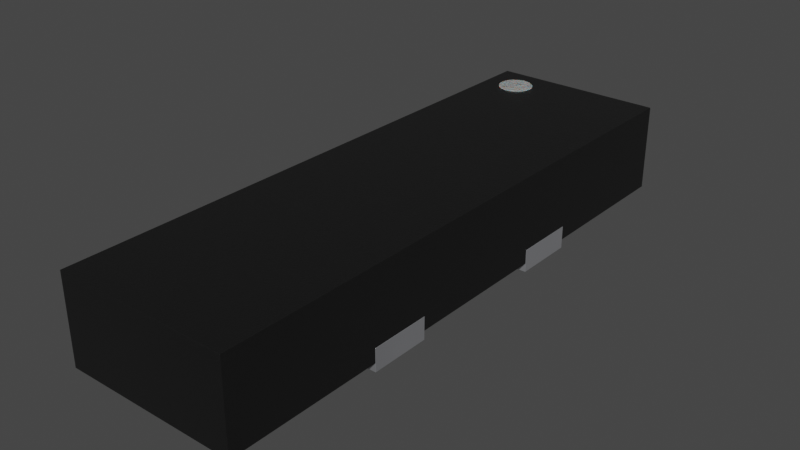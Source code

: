 # Source: UDFN-8-3.3x1.0mm-P0.4.blend  (saved by Blender 3.2.14; exported with 4.5.12 LTS)
import bpy
from mathutils import Matrix  # noqa: F401  (used for matrix-valued properties, if any)

bpy.ops.wm.read_factory_settings(use_empty=True)
scene = bpy.context.scene
scene.name = 'Scene'

# ---- collections
col_collection = bpy.data.collections.new('Collection'); scene.collection.children.link(col_collection)

# ---- materials (node trees are filled in below, after node groups)
mat_metal_pins = bpy.data.materials.new('metal_pins')
mat_metal_pins.use_transparent_shadow = False
mat_metal_pins.preview_render_type = 'CUBE'
mat_plastic_chip = bpy.data.materials.new('plastic_chip')
mat_plastic_chip.use_transparent_shadow = False
mat_plastic_chip.preview_render_type = 'CUBE'
mat_white_markings = bpy.data.materials.new('white_markings')
mat_white_markings.use_transparent_shadow = False
mat_white_markings.preview_render_type = 'FLAT'

# ---- material node trees
mat_metal_pins.use_nodes = True; mat_metal_pins.node_tree.nodes.clear()
_N = mat_metal_pins.node_tree.nodes; _L = mat_metal_pins.node_tree.links
n0 = _N.new('ShaderNodeMapping'); n0.name = 'Mapping'; n0.location = (-1447, -91)
n0.inputs[3].default_value = (4.8, 1.2, 1.1)
n1 = _N.new('ShaderNodeBsdfPrincipled'); n1.name = 'Principled BSDF'; n1.location = (-560, 254)
n1.distribution = 'GGX'
n1.subsurface_method = 'BURLEY'
n1.inputs[1].default_value = 0.7818
n1.inputs[2].default_value = 0.2886
n1.inputs[3].default_value = 1.45
n1.inputs[13].default_value = 0.0
n1.inputs[27].default_value = (0.0, 0.0, 0.0, 1.0)
n1.inputs[28].default_value = 1.0
n2 = _N.new('ShaderNodeOutputMaterial'); n2.name = 'Material Output.002'; n2.location = (-205, 253)
n2.width = 213
n3 = _N.new('ShaderNodeTexNoise'); n3.name = 'Noise Texture.002'; n3.location = (-1228, -73)
n3.inputs[2].default_value = 0.1
n3.inputs[3].default_value = 7.0
n3.inputs[4].default_value = 0.6
n3.inputs[8].default_value = 0.4
n4 = _N.new('ShaderNodeTexCoord'); n4.name = 'Texture Coordinate'; n4.location = (-1636, -116)
n5 = _N.new('ShaderNodeMix'); n5.name = 'Mix.001'; n5.location = (-921, 45)
n5.data_type = 'RGBA'
n5.inputs[6].default_value = (0.9398, 0.9547, 1.0, 1.0)
n5.inputs[7].default_value = (0.13, 0.1259, 0.1359, 1.0)
n6 = _N.new('ShaderNodeBump'); n6.name = 'Bump.001'; n6.location = (-1001, -227)
n6.inputs[0].default_value = 0.05
n6.inputs[1].default_value = 0.01
n6.inputs[2].default_value = 1.0
_L.new(n1.outputs[0], n2.inputs[0])
_L.new(n3.outputs[0], n6.inputs[3])
_L.new(n0.outputs[0], n3.inputs[0])
_L.new(n3.outputs[0], n5.inputs[0])
_L.new(n4.outputs[3], n0.inputs[0])
_L.new(n5.outputs[2], n1.inputs[0])
_L.new(n6.outputs[0], n1.inputs[5])
n2.is_active_output = True
mat_plastic_chip.use_nodes = True; mat_plastic_chip.node_tree.nodes.clear()
_N = mat_plastic_chip.node_tree.nodes; _L = mat_plastic_chip.node_tree.links
n0 = _N.new('ShaderNodeBsdfPrincipled'); n0.name = 'Principled BSDF'; n0.location = (10, 300)
n0.distribution = 'GGX'
n0.subsurface_method = 'BURLEY'
n0.inputs[0].default_value = (0.009312, 0.009312, 0.009312, 1.0)
n0.inputs[1].default_value = 0.1372
n0.inputs[2].default_value = 0.3706
n0.inputs[3].default_value = 1.45
n0.inputs[27].default_value = (0.0, 0.0, 0.0, 1.0)
n0.inputs[28].default_value = 1.0
n1 = _N.new('ShaderNodeOutputMaterial'); n1.name = 'Material Output'; n1.location = (300, 300)
n2 = _N.new('ShaderNodeTexNoise'); n2.name = 'Noise Texture'; n2.location = (-893, 54)
n2.inputs[2].default_value = 200.0
n2.inputs[3].default_value = 3.6
n2.inputs[4].default_value = 0.8375
n3 = _N.new('ShaderNodeBump'); n3.name = 'Bump'; n3.location = (-604, -53)
n3.inputs[0].default_value = 0.08
n3.inputs[1].default_value = 1.0
n3.inputs[2].default_value = 1.0
_L.new(n0.outputs[0], n1.inputs[0])
_L.new(n2.outputs[0], n3.inputs[3])
_L.new(n3.outputs[0], n0.inputs[5])
n1.is_active_output = True
mat_white_markings.use_nodes = True; mat_white_markings.node_tree.nodes.clear()
_N = mat_white_markings.node_tree.nodes; _L = mat_white_markings.node_tree.links
n0 = _N.new('ShaderNodeOutputMaterial'); n0.name = 'Material Output'; n0.location = (300, 300)
n1 = _N.new('ShaderNodeBsdfPrincipled'); n1.name = 'Principled BSDF'; n1.location = (-34, 272)
n1.distribution = 'GGX'
n1.subsurface_method = 'BURLEY'
n1.inputs[1].default_value = 0.02
n1.inputs[2].default_value = 0.4636
n1.inputs[3].default_value = 1.4
n1.inputs[8].default_value = 1.0
n1.inputs[10].default_value = 0.3682
n1.inputs[13].default_value = 0.6591
n1.inputs[18].default_value = 0.2318
n1.inputs[20].default_value = 0.6709
n1.inputs[24].default_value = 0.1191
n1.inputs[27].default_value = (0.0, 0.0, 0.0, 1.0)
n1.inputs[28].default_value = 1.0
n2 = _N.new('ShaderNodeMapping'); n2.name = 'Mapping'; n2.location = (-1010, 265)
n2.inputs[3].default_value = (3.0, 1.0, 1.0)
n3 = _N.new('ShaderNodeTexCoord'); n3.name = 'Texture Coordinate'; n3.location = (-1250, 180)
n4 = _N.new('ShaderNodeBump'); n4.name = 'Bump'; n4.location = (-376, -99)
n4.inputs[0].default_value = 0.05
n4.inputs[1].default_value = 1.0
n4.inputs[2].default_value = 1.0
n5 = _N.new('ShaderNodeTexNoise'); n5.name = 'Noise Texture'; n5.location = (-662, 176)
n5.inputs[2].default_value = 88.0
n5.inputs[3].default_value = 10.8
n5.inputs[4].default_value = 0.9167
n5.inputs[8].default_value = 1.6
n6 = _N.new('ShaderNodeValToRGB'); n6.name = 'ColorRamp'; n6.location = (-354, 186)
while len(n6.color_ramp.elements) > 1: n6.color_ramp.elements.remove(n6.color_ramp.elements[-1])
n6.color_ramp.elements[0].position = 0.0; n6.color_ramp.elements[0].color = (0.2596, 0.2596, 0.2596, 1.0)
_e = n6.color_ramp.elements.new(1.0); _e.color = (0.6303, 0.6303, 0.6303, 1.0)
n7 = _N.new('ShaderNodeMix'); n7.name = 'Mix'; n7.location = (-204, 152)
n7.data_type = 'RGBA'
n7.inputs[0].default_value = 0.3682
n7.inputs[7].default_value = (0.2525, 0.2525, 0.2525, 1.0)
_L.new(n5.outputs[0], n6.inputs[0])
_L.new(n1.outputs[0], n0.inputs[0])
_L.new(n3.outputs[2], n2.inputs[0])
_L.new(n2.outputs[0], n5.inputs[0])
_L.new(n5.outputs[0], n4.inputs[3])
_L.new(n4.outputs[0], n1.inputs[5])
_L.new(n6.outputs[0], n7.inputs[6])
_L.new(n7.outputs[2], n1.inputs[0])
n0.is_active_output = True

# ---- world
world_world = bpy.data.worlds.new('World'); scene.world = world_world
world_world.use_nodes = True; world_world.node_tree.nodes.clear()
_N = world_world.node_tree.nodes; _L = world_world.node_tree.links
n0 = _N.new('ShaderNodeOutputWorld'); n0.name = 'World Output'; n0.location = (300, 300)
n1 = _N.new('ShaderNodeBackground'); n1.name = 'Background'; n1.location = (10, 300)
n1.inputs[0].default_value = (0.05088, 0.05088, 0.05088, 1.0)
_L.new(n1.outputs[0], n0.inputs[0])
n0.is_active_output = True
world_world.color = (0.05088, 0.05088, 0.05088)
world_world.use_sun_shadow = False
world_world.sun_shadow_jitter_overblur = 0.0

# ---- meshes
me_shape_9_indexedfaceset_001 = bpy.data.meshes.new('SHAPE_9_IndexedFaceSet.001')
me_shape_9_indexedfaceset_001.from_pydata([(0.503, 1.646, 0.55), (-0.497, 1.646, 0.05), (0.503, 1.646, 0.05), (0.503, -1.654, 0.05), (-0.497, 1.496, 0.13), (-0.497, 1.646, 0.55), (-0.497, -1.654, 0.05), (-0.497, -1.654, 0.55), (-0.247, 1.496, 0.13), (0.503, -1.654, 0.55), (-0.147, 1.296, 0.13), (-0.247, 1.095, 0.13), (-0.497, 0.4955, 0.13), (-0.497, 0.2955, 0.13), (-0.497, 0.0955, 0.13), (-0.497, -0.3045, 0.13), (-0.497, -0.1045, 0.13), (-0.247, -0.1045, 0.13), (-0.247, -0.5045, 0.13), (-0.247, -0.7045, 0.13), (-0.247, -1.105, 0.13), (-0.247, -1.304, 0.13), (-0.247, -1.504, 0.13), (0.003, 0.7655, 0.13), (0.003, 0.4155, 0.13), (0.503, -0.7745, 0.13), (0.003, -0.4245, 0.13), (0.003, -0.7745, 0.13), (0.503, -0.4245, 0.13), (0.503, 0.7655, 0.13), (-0.497, -1.304, 0.13), (-0.497, -0.7045, 0.13), (-0.497, -0.5045, 0.13), (-0.497, 0.6955, 0.13), (-0.497, 0.8955, 0.13), (-0.497, 1.095, 0.13), (-0.247, -0.9045, 0.13), (-0.497, -0.9045, 0.13), (-0.497, -1.105, 0.13), (-0.497, -1.504, 0.13), (0.503, 0.4155, 0.13), (-0.247, -0.3045, 0.13), (-0.247, 0.0955, 0.13), (-0.247, 0.2955, 0.13), (-0.247, 0.4955, 0.13), (-0.247, 0.6955, 0.13), (-0.247, 0.8955, 0.13), (-0.497, 1.296, 0.13), (-0.147, 1.395, 0.13), (-0.247, 1.496, 0.05), (-0.147, 1.395, 0.05), (-0.147, 1.296, 0.05), (0.003, 0.7655, 0.05), (-0.247, 1.095, 0.05), (-0.247, 0.8955, 0.05), (0.003, 0.4155, 0.05), (0.503, 0.7655, 0.05), (0.503, 0.4155, 0.05), (0.503, -0.4245, 0.05), (0.503, -0.7745, 0.05), (-0.497, -0.9045, 0.05), (-0.497, -0.7045, 0.05), (-0.497, -1.304, 0.05), (-0.497, -1.105, 0.05), (-0.497, 1.496, 0.05), (-0.497, 1.095, 0.05), (-0.497, 1.296, 0.05), (-0.497, 0.6955, 0.05), (-0.497, 0.8955, 0.05), (-0.497, 0.2955, 0.05), (-0.497, 0.4955, 0.05), (-0.497, -0.1045, 0.05), (-0.497, 0.0955, 0.05), (-0.497, -0.5045, 0.05), (-0.497, -0.3045, 0.05), (-0.247, 0.6955, 0.05), (-0.247, 0.4955, 0.05), (-0.247, 0.2955, 0.05), (-0.247, 0.0955, 0.05), (-0.247, -0.1045, 0.05), (0.003, -0.7745, 0.05), (0.003, -0.4245, 0.05), (-0.247, -1.304, 0.05), (-0.247, -1.504, 0.05), (-0.247, -0.3045, 0.05), (-0.247, -0.5045, 0.05), (-0.247, -0.7045, 0.05), (-0.247, -0.9045, 0.05), (-0.247, -1.105, 0.05), (-0.497, -1.504, 0.05), (-0.3195, 1.548, 0.555), (-0.3195, 1.548, 0.355), (-0.3383, 1.542, 0.555), (-0.3383, 1.542, 0.355), (-0.3556, 1.533, 0.555), (-0.3556, 1.533, 0.355), (-0.3707, 1.521, 0.555), (-0.3707, 1.521, 0.355), (-0.3831, 1.506, 0.555), (-0.3831, 1.506, 0.355), (-0.3924, 1.488, 0.555), (-0.3924, 1.488, 0.355), (-0.3981, 1.47, 0.555), (-0.3981, 1.47, 0.355), (-0.4, 1.45, 0.555), (-0.4, 1.45, 0.355), (-0.3981, 1.43, 0.555), (-0.3981, 1.43, 0.355), (-0.3924, 1.412, 0.555), (-0.3924, 1.412, 0.355), (-0.3831, 1.394, 0.555), (-0.3831, 1.394, 0.355), (-0.3707, 1.379, 0.555), (-0.3707, 1.379, 0.355), (-0.3556, 1.367, 0.555), (-0.3556, 1.367, 0.355), (-0.3383, 1.358, 0.555), (-0.3383, 1.358, 0.355), (-0.3195, 1.352, 0.555), (-0.3195, 1.352, 0.355), (-0.3, 1.35, 0.555), (-0.3, 1.35, 0.355), (-0.2805, 1.352, 0.555), (-0.2805, 1.352, 0.355), (-0.2617, 1.358, 0.555), (-0.2617, 1.358, 0.355), (-0.2444, 1.367, 0.555), (-0.2444, 1.367, 0.355), (-0.2293, 1.379, 0.555), (-0.2293, 1.379, 0.355), (-0.2169, 1.394, 0.555), (-0.2169, 1.394, 0.355), (-0.2076, 1.412, 0.555), (-0.2076, 1.412, 0.355), (-0.2019, 1.43, 0.555), (-0.2019, 1.43, 0.355), (-0.2, 1.45, 0.555), (-0.2, 1.45, 0.355), (-0.2019, 1.47, 0.555), (-0.2019, 1.47, 0.355), (-0.2076, 1.488, 0.555), (-0.2076, 1.488, 0.355), (-0.2169, 1.506, 0.555), (-0.2169, 1.506, 0.355), (-0.2293, 1.521, 0.555), (-0.2293, 1.521, 0.355), (-0.2444, 1.533, 0.555), (-0.2444, 1.533, 0.355), (-0.2617, 1.542, 0.555), (-0.2617, 1.542, 0.355), (-0.2805, 1.548, 0.555), (-0.2805, 1.548, 0.355), (-0.3, 1.55, 0.555), (-0.3, 1.55, 0.355), (-0.497, 1.296, 5.663e-08), (-0.147, 1.296, 5.663e-08), (-0.247, 1.496, 6.537e-08), (-0.497, 1.496, 0.13), (-0.497, 1.496, 6.537e-08), (-0.147, 1.395, 6.1e-08), (-0.247, 1.496, 0.13), (-0.147, 1.296, 0.13), (-0.247, 0.8955, 3.914e-08), (-0.497, 1.095, 4.789e-08), (-0.247, 1.095, 4.789e-08), (-0.247, 1.095, 0.13), (-0.497, 0.8955, 3.914e-08), (-0.247, 0.4955, 2.166e-08), (-0.497, 0.4955, 2.166e-08), (-0.247, 0.6955, 3.04e-08), (-0.497, 0.6955, 3.04e-08), (-0.497, 0.4955, 0.13), (-0.497, 0.0955, 4.174e-09), (-0.247, 0.0955, 4.174e-09), (-0.497, 0.2955, 1.292e-08), (-0.247, 0.2955, 1.292e-08), (-0.497, 0.2955, 0.13), (-0.497, 0.0955, 0.13), (-0.247, -0.3045, -1.331e-08), (-0.497, -0.3045, 0.13), (-0.497, -0.1045, 0.13), (-0.247, -0.1045, -4.568e-09), (-0.497, -0.3045, -1.331e-08), (-0.497, -0.1045, -4.568e-09), (-0.247, -0.1045, 0.13), (-0.247, -0.7045, -3.079e-08), (-0.247, -0.5045, 0.13), (-0.247, -0.5045, -2.205e-08), (-0.247, -0.7045, 0.13), (-0.497, -0.5045, -2.205e-08), (-0.497, -0.7045, -3.079e-08), (-0.247, -1.105, -4.828e-08), (-0.247, -1.105, 0.13), (-0.497, -1.105, -4.828e-08), (-0.247, -0.9045, -3.954e-08), (-0.497, -0.9045, -3.954e-08), (-0.247, -1.504, -6.576e-08), (-0.497, -1.504, -6.576e-08), (-0.247, -1.304, 0.13), (-0.247, -1.304, -5.702e-08), (-0.497, -1.304, -5.702e-08), (-0.247, -1.504, 0.13), (0.503, 0.7655, 3.346e-08), (0.003, 0.7655, 0.13), (0.503, 0.4155, 1.816e-08), (0.003, 0.4155, 1.816e-08), (0.003, 0.7655, 3.346e-08), (0.003, 0.4155, 0.13), (0.503, -0.7745, -3.385e-08), (0.503, -0.7745, 0.13), (0.003, -0.4245, -1.856e-08), (0.003, -0.7745, -3.385e-08), (0.003, -0.4245, 0.13), (0.503, -0.4245, -1.856e-08), (0.003, -0.7745, 0.13), (0.503, -0.4245, 0.13), (0.503, 0.7655, 0.13), (-0.497, -1.304, 0.13), (-0.497, -0.7045, 0.13), (-0.497, -0.5045, 0.13), (-0.497, 0.6955, 0.13), (-0.497, 0.8955, 0.13), (-0.497, 1.095, 0.13), (-0.247, -0.9045, 0.13), (-0.497, -0.9045, 0.13), (-0.497, -1.105, 0.13), (-0.497, -1.504, 0.13), (0.503, 0.4155, 0.13), (-0.247, -0.3045, 0.13), (-0.247, 0.0955, 0.13), (-0.247, 0.2955, 0.13), (-0.247, 0.4955, 0.13), (-0.247, 0.6955, 0.13), (-0.247, 0.8955, 0.13), (-0.497, 1.296, 0.13), (-0.147, 1.395, 0.13)], [], [(1, 5, 0, 2), (3, 9, 7, 6), (7, 9, 0, 5), (56, 2, 0, 9, 3, 59, 25, 28, 58, 57, 40, 29), (6, 7, 5, 1, 64, 4, 47, 66, 65, 35, 34, 68, 67, 33, 12, 70, 69, 13, 14, 72, 71, 16, 15, 74, 73, 32, 31, 61, 60, 37, 38, 63, 62, 30, 39, 89), (64, 1, 2, 56, 52, 55, 57, 58, 81, 80, 59, 3, 6, 89, 83, 82, 62, 63, 88, 87, 60, 61, 86, 85, 73, 74, 84, 79, 71, 72, 78, 77, 69, 70, 76, 75, 67, 68, 54, 53, 65, 66, 51, 50, 49), (66, 47, 10, 51), (50, 48, 8, 49), (51, 10, 48, 50), (64, 49, 8, 4), (83, 22, 21, 82), (47, 4, 8, 10), (10, 8, 48), (54, 46, 11, 53), (74, 15, 41, 84), (34, 35, 11, 46), (70, 12, 44, 76), (76, 44, 45, 75), (75, 45, 33, 67), (12, 33, 45, 44), (72, 14, 42, 78), (78, 42, 43, 77), (77, 43, 13, 69), (14, 13, 43, 42), (84, 41, 17, 79), (86, 19, 18, 85), (79, 17, 16, 71), (15, 16, 17, 41), (61, 31, 19, 86), (85, 18, 32, 73), (81, 26, 27, 80), (32, 18, 19, 31), (63, 38, 20, 88), (88, 20, 36, 87), (87, 36, 37, 60), (37, 36, 20, 38), (89, 39, 22, 83), (82, 21, 30, 62), (56, 29, 23, 52), (30, 21, 22, 39), (52, 23, 24, 55), (55, 24, 40, 57), (58, 28, 26, 81), (24, 23, 29, 40), (27, 25, 59, 80), (68, 34, 46, 54), (26, 28, 25, 27), (53, 11, 35, 65), (152, 90, 92, 94, 96, 98, 100, 102, 104, 106, 108, 110, 112, 114, 116, 118, 120, 122, 124, 126, 128, 130, 132, 134, 136, 138, 140, 142, 144, 146, 148, 150), (91, 90, 152, 153), (93, 92, 90, 91), (91, 153, 151, 149, 147, 145, 143, 141, 139, 137, 135, 133, 131, 129, 127, 125, 123, 121, 119, 117, 115, 113, 111, 109, 107, 105, 103, 101, 99, 97, 95, 93), (95, 94, 92, 93), (97, 96, 94, 95), (99, 98, 96, 97), (101, 100, 98, 99), (103, 102, 100, 101), (105, 104, 102, 103), (107, 106, 104, 105), (109, 108, 106, 107), (111, 110, 108, 109), (113, 112, 110, 111), (115, 114, 112, 113), (117, 116, 114, 115), (119, 118, 116, 117), (121, 120, 118, 119), (123, 122, 120, 121), (125, 124, 122, 123), (127, 126, 124, 125), (129, 128, 126, 127), (131, 130, 128, 129), (133, 132, 130, 131), (135, 134, 132, 133), (137, 136, 134, 135), (139, 138, 136, 137), (141, 140, 138, 139), (143, 142, 140, 141), (145, 144, 142, 143), (147, 146, 144, 145), (149, 148, 146, 147), (151, 150, 148, 149), (153, 152, 150, 151), (155, 161, 234, 154), (156, 160, 235, 159), (159, 235, 161, 155), (158, 157, 160, 156), (199, 198, 201, 196), (166, 221, 222, 163), (161, 160, 157, 234), (156, 159, 155), (161, 235, 160), (164, 165, 233, 162), (164, 162, 166, 163), (178, 228, 179, 182), (233, 165, 222, 221), (167, 231, 171, 168), (169, 232, 231, 167), (170, 220, 232, 169), (168, 171, 220, 170), (170, 169, 167, 168), (220, 171, 231, 232), (173, 229, 177, 172), (175, 230, 229, 173), (174, 176, 230, 175), (172, 177, 176, 174), (174, 175, 173, 172), (176, 177, 229, 230), (181, 184, 228, 178), (187, 186, 188, 185), (183, 180, 184, 181), (182, 179, 180, 183), (183, 181, 178, 182), (180, 179, 228, 184), (185, 188, 218, 190), (189, 219, 186, 187), (211, 214, 212, 210), (190, 218, 219, 189), (189, 187, 185, 190), (219, 218, 188, 186), (191, 192, 225, 193), (194, 223, 192, 191), (195, 224, 223, 194), (193, 225, 224, 195), (195, 194, 191, 193), (224, 225, 192, 223), (196, 201, 226, 197), (200, 217, 198, 199), (197, 226, 217, 200), (200, 199, 196, 197), (206, 203, 216, 202), (217, 226, 201, 198), (202, 216, 227, 204), (205, 207, 203, 206), (204, 227, 207, 205), (206, 202, 204, 205), (210, 212, 215, 213), (227, 216, 203, 207), (213, 215, 209, 208), (213, 208, 211, 210), (208, 209, 214, 211), (162, 233, 221, 166), (209, 215, 212, 214), (163, 222, 165, 164), (154, 234, 157, 158), (154, 158, 156, 155)])
me_shape_9_indexedfaceset_001.polygons.foreach_set('use_smooth', [True] * 145)
me_shape_9_indexedfaceset_001.polygons.foreach_set('material_index', [1, 1, 1, 1, 1, 1, 1, 1, 1, 1, 1, 1, 1, 1, 1, 1, 1, 1, 1, 1, 1, 1, 1, 1, 1, 1, 1, 1, 1, 1, 1, 1, 1, 1, 1, 1, 1, 1, 1, 1, 1, 1, 1, 1, 1, 1, 1, 1, 2, 2, 2, 2, 2, 2, 2, 2, 2, 2, 2, 2, 2, 2, 2, 2, 2, 2, 2, 2, 2, 2, 2, 2, 2, 2, 2, 2, 2, 2, 2, 2, 2, 2, 0, 0, 0, 0, 0, 0, 0, 0, 0, 0, 0, 0, 0, 0, 0, 0, 0, 0, 0, 0, 0, 0, 0, 0, 0, 0, 0, 0, 0, 0, 0, 0, 0, 0, 0, 0, 0, 0, 0, 0, 0, 0, 0, 0, 0, 0, 0, 0, 0, 0, 0, 0, 0, 0, 0, 0, 0, 0, 0, 0, 0, 0, 0])
_k = set([(0, 2), (0, 5), (0, 9), (1, 2), (1, 5), (1, 64), (2, 56), (3, 6), (3, 9), (3, 59), (4, 8), (4, 47), (4, 64), (5, 7), (6, 7), (6, 89), (7, 9), (8, 48), (8, 49), (10, 47), (10, 48), (10, 51), (11, 35), (11, 46), (11, 53), (12, 33), (12, 44), (12, 70), (13, 14), (13, 43), (13, 69), (14, 42), (14, 72), (15, 16), (15, 41), (15, 74), (16, 17), (16, 71), (17, 41), (17, 79), (18, 19), (18, 32), (18, 85), (19, 31), (19, 86), (20, 36), (20, 38), (20, 88), (21, 22), (21, 30), (21, 82), (22, 39), (22, 83), (23, 24), (23, 29), (23, 52), (24, 40), (24, 55), (25, 27), (25, 28), (25, 59), (26, 27), (26, 28), (26, 81), (27, 80), (28, 58), (29, 40), (29, 56), (30, 39), (30, 62), (31, 32), (31, 61), (32, 73), (33, 45), (33, 67), (34, 35), (34, 46), (34, 68), (35, 65), (36, 37), (36, 87), (37, 38), (37, 60), (38, 63), (39, 89), (40, 57), (41, 84), (42, 43), (42, 78), (43, 77), (44, 45), (44, 76), (45, 75), (46, 54), (47, 66), (48, 50), (49, 50), (49, 64), (50, 51), (51, 66), (52, 55), (52, 56), (53, 54), (53, 65), (54, 68), (55, 57), (57, 58), (58, 81), (59, 80), (60, 61), (60, 87), (61, 86), (62, 63), (62, 82), (63, 88), (65, 66), (67, 68), (67, 75), (69, 70), (69, 77), (70, 76), (71, 72), (71, 79), (72, 78), (73, 74), (73, 85), (74, 84), (75, 76), (77, 78), (79, 84), (80, 81), (82, 83), (83, 89), (85, 86), (87, 88), (90, 92), (90, 152), (91, 93), (91, 153), (92, 94), (93, 95), (94, 96), (95, 97), (96, 98), (97, 99), (98, 100), (99, 101), (100, 102), (101, 103), (102, 104), (103, 105), (104, 106), (105, 107), (106, 108), (107, 109), (108, 110), (109, 111), (110, 112), (111, 113), (112, 114), (113, 115), (114, 116), (115, 117), (116, 118), (117, 119), (118, 120), (119, 121), (120, 122), (121, 123), (122, 124), (123, 125), (124, 126), (125, 127), (126, 128), (127, 129), (128, 130), (129, 131), (130, 132), (131, 133), (132, 134), (133, 135), (134, 136), (135, 137), (136, 138), (137, 139), (138, 140), (139, 141), (140, 142), (141, 143), (142, 144), (143, 145), (144, 146), (145, 147), (146, 148), (147, 149), (148, 150), (149, 151), (150, 152), (151, 153), (154, 155), (154, 158), (154, 234), (155, 159), (155, 161), (156, 158), (156, 159), (156, 160), (157, 158), (157, 160), (157, 234), (159, 235), (160, 235), (161, 234), (161, 235), (162, 164), (162, 166), (162, 233), (163, 164), (163, 166), (163, 222), (164, 165), (165, 222), (165, 233), (166, 221), (167, 168), (167, 169), (167, 231), (168, 170), (168, 171), (169, 170), (169, 232), (170, 220), (171, 220), (171, 231), (172, 173), (172, 174), (172, 177), (173, 175), (173, 229), (174, 175), (174, 176), (175, 230), (176, 177), (176, 230), (177, 229), (178, 181), (178, 182), (178, 228), (179, 180), (179, 182), (179, 228), (180, 183), (180, 184), (181, 183), (181, 184), (182, 183), (184, 228), (185, 187), (185, 188), (185, 190), (186, 187), (186, 188), (186, 219), (187, 189), (188, 218), (189, 190), (189, 219), (190, 218), (191, 192), (191, 193), (191, 194), (192, 223), (192, 225), (193, 195), (193, 225), (194, 195), (194, 223), (195, 224), (196, 197), (196, 199), (196, 201), (197, 200), (197, 226), (198, 199), (198, 201), (198, 217), (199, 200), (200, 217), (201, 226), (202, 204), (202, 206), (202, 216), (203, 206), (203, 207), (203, 216), (204, 205), (204, 227), (205, 206), (205, 207), (207, 227), (208, 209), (208, 211), (208, 213), (209, 214), (209, 215), (210, 211), (210, 212), (210, 213), (211, 214), (212, 214), (212, 215), (213, 215), (216, 227), (217, 226), (218, 219), (220, 232), (221, 222), (221, 233), (223, 224), (224, 225), (229, 230), (231, 232)])
me_shape_9_indexedfaceset_001.attributes.new('sharp_edge', 'BOOLEAN', 'EDGE').data.foreach_set('value', [ (min(e.vertices), max(e.vertices)) in _k for e in me_shape_9_indexedfaceset_001.edges])
_uv = me_shape_9_indexedfaceset_001.uv_layers.new(name='UVMap')
_uv.uv.foreach_set('vector', [0.4229, 0.4624, 0.4229, 0.6139, 0.7259, 0.6139, 0.7259, 0.4624, 0.7259, 0.4624, 0.7259, 0.6139, 0.4229, 0.6139, 0.4229, 0.4624, 0.4229, -0.118, 0.7259, -0.118, 0.7259, 0.882, 0.4229, 0.882, 0.6153, 0.4624, 0.882, 0.4624, 0.882, 0.6139, -0.118, 0.6139, -0.118, 0.4624, 0.1486, 0.4624, 0.1486, 0.4866, 0.2547, 0.4866, 0.2547, 0.4624, 0.5092, 0.4624, 0.5092, 0.4866, 0.6153, 0.4866, -0.118, 0.4624, -0.118, 0.6139, 0.882, 0.6139, 0.882, 0.4624, 0.8365, 0.4624, 0.8365, 0.4866, 0.7759, 0.4866, 0.7759, 0.4624, 0.7153, 0.4624, 0.7153, 0.4866, 0.6547, 0.4866, 0.6547, 0.4624, 0.5941, 0.4624, 0.5941, 0.4866, 0.5335, 0.4866, 0.5335, 0.4624, 0.4729, 0.4624, 0.4729, 0.4866, 0.4123, 0.4866, 0.4123, 0.4624, 0.3517, 0.4624, 0.3517, 0.4866, 0.291, 0.4866, 0.291, 0.4624, 0.2304, 0.4624, 0.2304, 0.4866, 0.1698, 0.4866, 0.1698, 0.4624, 0.1092, 0.4624, 0.1092, 0.4866, 0.04862, 0.4866, 0.04862, 0.4624, -0.01198, 0.4624, -0.01198, 0.4866, -0.07259, 0.4866, -0.07259, 0.4624, 0.4229, 0.8365, 0.4229, 0.882, 0.7259, 0.882, 0.7259, 0.6153, 0.5744, 0.6153, 0.5744, 0.5092, 0.7259, 0.5092, 0.7259, 0.2547, 0.5744, 0.2547, 0.5744, 0.1486, 0.7259, 0.1486, 0.7259, -0.118, 0.4229, -0.118, 0.4229, -0.07259, 0.4986, -0.07259, 0.4986, -0.01198, 0.4229, -0.01198, 0.4229, 0.04862, 0.4986, 0.04862, 0.4986, 0.1092, 0.4229, 0.1092, 0.4229, 0.1698, 0.4986, 0.1698, 0.4986, 0.2304, 0.4229, 0.2304, 0.4229, 0.291, 0.4986, 0.291, 0.4986, 0.3517, 0.4229, 0.3517, 0.4229, 0.4123, 0.4986, 0.4123, 0.4986, 0.4729, 0.4229, 0.4729, 0.4229, 0.5335, 0.4986, 0.5335, 0.4986, 0.5941, 0.4229, 0.5941, 0.4229, 0.6547, 0.4986, 0.6547, 0.4986, 0.7153, 0.4229, 0.7153, 0.4229, 0.7759, 0.5289, 0.7759, 0.5289, 0.8062, 0.4986, 0.8365, 0.4229, 0.4624, 0.4229, 0.4866, 0.5289, 0.4866, 0.5289, 0.4624, 0.8062, 0.4624, 0.8062, 0.4866, 0.8365, 0.4866, 0.8365, 0.4624, 0.7759, 0.4624, 0.7759, 0.4866, 0.8062, 0.4866, 0.8062, 0.4624, 0.4229, 0.4624, 0.4986, 0.4624, 0.4986, 0.4866, 0.4229, 0.4866, -0.07259, 0.4624, -0.07259, 0.4866, -0.01198, 0.4866, -0.01198, 0.4624, 0.4229, 0.7759, 0.4229, 0.8365, 0.4986, 0.8365, 0.5289, 0.7759, 0.5289, 0.7759, 0.4986, 0.8365, 0.5289, 0.8062, 0.6547, 0.4624, 0.6547, 0.4866, 0.7153, 0.4866, 0.7153, 0.4624, 0.4229, 0.4624, 0.4229, 0.4866, 0.4986, 0.4866, 0.4986, 0.4624, 0.4229, 0.6547, 0.4229, 0.7153, 0.4986, 0.7153, 0.4986, 0.6547, 0.4229, 0.4624, 0.4229, 0.4866, 0.4986, 0.4866, 0.4986, 0.4624, 0.5335, 0.4624, 0.5335, 0.4866, 0.5941, 0.4866, 0.5941, 0.4624, 0.4986, 0.4624, 0.4986, 0.4866, 0.4229, 0.4866, 0.4229, 0.4624, 0.4229, 0.5335, 0.4229, 0.5941, 0.4986, 0.5941, 0.4986, 0.5335, 0.4229, 0.4624, 0.4229, 0.4866, 0.4986, 0.4866, 0.4986, 0.4624, 0.4123, 0.4624, 0.4123, 0.4866, 0.4729, 0.4866, 0.4729, 0.4624, 0.4986, 0.4624, 0.4986, 0.4866, 0.4229, 0.4866, 0.4229, 0.4624, 0.4229, 0.4123, 0.4229, 0.4729, 0.4986, 0.4729, 0.4986, 0.4123, 0.291, 0.4624, 0.291, 0.4866, 0.3517, 0.4866, 0.3517, 0.4624, 0.1698, 0.4624, 0.1698, 0.4866, 0.2304, 0.4866, 0.2304, 0.4624, 0.4986, 0.4624, 0.4986, 0.4866, 0.4229, 0.4866, 0.4229, 0.4624, 0.4229, 0.291, 0.4229, 0.3517, 0.4986, 0.3517, 0.4986, 0.291, 0.4229, 0.4624, 0.4229, 0.4866, 0.4986, 0.4866, 0.4986, 0.4624, 0.4986, 0.4624, 0.4986, 0.4866, 0.4229, 0.4866, 0.4229, 0.4624, 0.2547, 0.4624, 0.2547, 0.4866, 0.1486, 0.4866, 0.1486, 0.4624, 0.4229, 0.2304, 0.4986, 0.2304, 0.4986, 0.1698, 0.4229, 0.1698, 0.4229, 0.4624, 0.4229, 0.4866, 0.4986, 0.4866, 0.4986, 0.4624, 0.04862, 0.4624, 0.04862, 0.4866, 0.1092, 0.4866, 0.1092, 0.4624, 0.4986, 0.4624, 0.4986, 0.4866, 0.4229, 0.4866, 0.4229, 0.4624, 0.4229, 0.1092, 0.4986, 0.1092, 0.4986, 0.04862, 0.4229, 0.04862, 0.4229, 0.4624, 0.4229, 0.4866, 0.4986, 0.4866, 0.4986, 0.4624, 0.4986, 0.4624, 0.4986, 0.4866, 0.4229, 0.4866, 0.4229, 0.4624, 0.7259, 0.4624, 0.7259, 0.4866, 0.5744, 0.4866, 0.5744, 0.4624, 0.4229, -0.01198, 0.4986, -0.01198, 0.4986, -0.07259, 0.4229, -0.07259, 0.6153, 0.4624, 0.6153, 0.4866, 0.5092, 0.4866, 0.5092, 0.4624, 0.5744, 0.4624, 0.5744, 0.4866, 0.7259, 0.4866, 0.7259, 0.4624, 0.7259, 0.4624, 0.7259, 0.4866, 0.5744, 0.4866, 0.5744, 0.4624, 0.5744, 0.5092, 0.5744, 0.6153, 0.7259, 0.6153, 0.7259, 0.5092, 0.5744, 0.4866, 0.7259, 0.4866, 0.7259, 0.4624, 0.5744, 0.4624, 0.4229, 0.4624, 0.4229, 0.4866, 0.4986, 0.4866, 0.4986, 0.4624, 0.5744, 0.2547, 0.7259, 0.2547, 0.7259, 0.1486, 0.5744, 0.1486, 0.4986, 0.4624, 0.4986, 0.4866, 0.4229, 0.4866, 0.4229, 0.4624, 0.4826, 0.853, 0.4767, 0.8524, 0.471, 0.8507, 0.4657, 0.8479, 0.4612, 0.8441, 0.4574, 0.8395, 0.4546, 0.8343, 0.4529, 0.8286, 0.4523, 0.8227, 0.4529, 0.8168, 0.4546, 0.8111, 0.4574, 0.8059, 0.4612, 0.8013, 0.4657, 0.7975, 0.471, 0.7947, 0.4767, 0.793, 0.4826, 0.7924, 0.4885, 0.793, 0.4942, 0.7947, 0.4994, 0.7975, 0.504, 0.8013, 0.5078, 0.8059, 0.5106, 0.8111, 0.5123, 0.8168, 0.5129, 0.8227, 0.5123, 0.8286, 0.5106, 0.8343, 0.5078, 0.8395, 0.504, 0.8441, 0.4994, 0.8479, 0.4942, 0.8507, 0.4885, 0.8524, 0.4767, 0.5548, 0.4767, 0.6154, 0.4826, 0.6154, 0.4826, 0.5548, 0.471, 0.5548, 0.471, 0.6154, 0.4767, 0.6154, 0.4767, 0.5548, 0.4767, 0.8524, 0.4826, 0.853, 0.4885, 0.8524, 0.4942, 0.8507, 0.4994, 0.8479, 0.504, 0.8441, 0.5078, 0.8395, 0.5106, 0.8343, 0.5123, 0.8286, 0.5129, 0.8227, 0.5123, 0.8168, 0.5106, 0.8111, 0.5078, 0.8059, 0.504, 0.8013, 0.4994, 0.7975, 0.4942, 0.7947, 0.4885, 0.793, 0.4826, 0.7924, 0.4767, 0.793, 0.471, 0.7947, 0.4657, 0.7975, 0.4612, 0.8013, 0.4574, 0.8059, 0.4546, 0.8111, 0.4529, 0.8168, 0.4523, 0.8227, 0.4529, 0.8286, 0.4546, 0.8343, 0.4574, 0.8395, 0.4612, 0.8441, 0.4657, 0.8479, 0.471, 0.8507, 0.4657, 0.5548, 0.4657, 0.6154, 0.471, 0.6154, 0.471, 0.5548, 0.4612, 0.5548, 0.4612, 0.6154, 0.4657, 0.6154, 0.4657, 0.5548, 0.8395, 0.5548, 0.8395, 0.6154, 0.8441, 0.6154, 0.8441, 0.5548, 0.8343, 0.5548, 0.8343, 0.6154, 0.8395, 0.6154, 0.8395, 0.5548, 0.8286, 0.5548, 0.8286, 0.6154, 0.8343, 0.6154, 0.8343, 0.5548, 0.8227, 0.5548, 0.8227, 0.6154, 0.8286, 0.6154, 0.8286, 0.5548, 0.8168, 0.5548, 0.8168, 0.6154, 0.8227, 0.6154, 0.8227, 0.5548, 0.8111, 0.5548, 0.8111, 0.6154, 0.8168, 0.6154, 0.8168, 0.5548, 0.8059, 0.5548, 0.8059, 0.6154, 0.8111, 0.6154, 0.8111, 0.5548, 0.8013, 0.5548, 0.8013, 0.6154, 0.8059, 0.6154, 0.8059, 0.5548, 0.4657, 0.5548, 0.4657, 0.6154, 0.4612, 0.6154, 0.4612, 0.5548, 0.471, 0.5548, 0.471, 0.6154, 0.4657, 0.6154, 0.4657, 0.5548, 0.4767, 0.5548, 0.4767, 0.6154, 0.471, 0.6154, 0.471, 0.5548, 0.4826, 0.5548, 0.4826, 0.6154, 0.4767, 0.6154, 0.4767, 0.5548, 0.4885, 0.5548, 0.4885, 0.6154, 0.4826, 0.6154, 0.4826, 0.5548, 0.4942, 0.5548, 0.4942, 0.6154, 0.4885, 0.6154, 0.4885, 0.5548, 0.4994, 0.5548, 0.4994, 0.6154, 0.4942, 0.6154, 0.4942, 0.5548, 0.504, 0.5548, 0.504, 0.6154, 0.4994, 0.6154, 0.4994, 0.5548, 0.8059, 0.5548, 0.8059, 0.6154, 0.8013, 0.6154, 0.8013, 0.5548, 0.8111, 0.5548, 0.8111, 0.6154, 0.8059, 0.6154, 0.8059, 0.5548, 0.8168, 0.5548, 0.8168, 0.6154, 0.8111, 0.6154, 0.8111, 0.5548, 0.8227, 0.5548, 0.8227, 0.6154, 0.8168, 0.6154, 0.8168, 0.5548, 0.8286, 0.5548, 0.8286, 0.6154, 0.8227, 0.6154, 0.8227, 0.5548, 0.8343, 0.5548, 0.8343, 0.6154, 0.8286, 0.6154, 0.8286, 0.5548, 0.8395, 0.5548, 0.8395, 0.6154, 0.8343, 0.6154, 0.8343, 0.5548, 0.8441, 0.5548, 0.8441, 0.6154, 0.8395, 0.6154, 0.8395, 0.5548, 0.4994, 0.5548, 0.4994, 0.6154, 0.504, 0.6154, 0.504, 0.5548, 0.4942, 0.5548, 0.4942, 0.6154, 0.4994, 0.6154, 0.4994, 0.5548, 0.4885, 0.5548, 0.4885, 0.6154, 0.4942, 0.6154, 0.4942, 0.5548, 0.4826, 0.5548, 0.4826, 0.6154, 0.4885, 0.6154, 0.4885, 0.5548, 0.5289, 0.4472, 0.5289, 0.4866, 0.4229, 0.4866, 0.4229, 0.4472, 0.8365, 0.4472, 0.8365, 0.4866, 0.8062, 0.4866, 0.8062, 0.4472, 0.8062, 0.4472, 0.8062, 0.4866, 0.7759, 0.4866, 0.7759, 0.4472, 0.4229, 0.4472, 0.4229, 0.4866, 0.4986, 0.4866, 0.4986, 0.4472, -0.01198, 0.4472, -0.01198, 0.4866, -0.07259, 0.4866, -0.07259, 0.4472, 0.6547, 0.4472, 0.6547, 0.4866, 0.7153, 0.4866, 0.7153, 0.4472, 0.5289, 0.7759, 0.4986, 0.8365, 0.4229, 0.8365, 0.4229, 0.7759, 0.4986, 0.8365, 0.5289, 0.8062, 0.5289, 0.7759, 0.5289, 0.7759, 0.5289, 0.8062, 0.4986, 0.8365, 0.7153, 0.4472, 0.7153, 0.4866, 0.6547, 0.4866, 0.6547, 0.4472, 0.4986, 0.7153, 0.4986, 0.6547, 0.4229, 0.6547, 0.4229, 0.7153, 0.4986, 0.4472, 0.4986, 0.4866, 0.4229, 0.4866, 0.4229, 0.4472, 0.4986, 0.6547, 0.4986, 0.7153, 0.4229, 0.7153, 0.4229, 0.6547, 0.4986, 0.4472, 0.4986, 0.4866, 0.4229, 0.4866, 0.4229, 0.4472, 0.5941, 0.4472, 0.5941, 0.4866, 0.5335, 0.4866, 0.5335, 0.4472, 0.4229, 0.4472, 0.4229, 0.4866, 0.4986, 0.4866, 0.4986, 0.4472, 0.5335, 0.4472, 0.5335, 0.4866, 0.5941, 0.4866, 0.5941, 0.4472, 0.4229, 0.5941, 0.4986, 0.5941, 0.4986, 0.5335, 0.4229, 0.5335, 0.4229, 0.5941, 0.4229, 0.5335, 0.4986, 0.5335, 0.4986, 0.5941, 0.4986, 0.4472, 0.4986, 0.4866, 0.4229, 0.4866, 0.4229, 0.4472, 0.4729, 0.4472, 0.4729, 0.4866, 0.4123, 0.4866, 0.4123, 0.4472, 0.4229, 0.4472, 0.4229, 0.4866, 0.4986, 0.4866, 0.4986, 0.4472, 0.4123, 0.4472, 0.4123, 0.4866, 0.4729, 0.4866, 0.4729, 0.4472, 0.4229, 0.4729, 0.4986, 0.4729, 0.4986, 0.4123, 0.4229, 0.4123, 0.4229, 0.4729, 0.4229, 0.4123, 0.4986, 0.4123, 0.4986, 0.4729, 0.3517, 0.4472, 0.3517, 0.4866, 0.291, 0.4866, 0.291, 0.4472, 0.2304, 0.4472, 0.2304, 0.4866, 0.1698, 0.4866, 0.1698, 0.4472, 0.4229, 0.4472, 0.4229, 0.4866, 0.4986, 0.4866, 0.4986, 0.4472, 0.291, 0.4472, 0.291, 0.4866, 0.3517, 0.4866, 0.3517, 0.4472, 0.4229, 0.3517, 0.4986, 0.3517, 0.4986, 0.291, 0.4229, 0.291, 0.4229, 0.3517, 0.4229, 0.291, 0.4986, 0.291, 0.4986, 0.3517, 0.4986, 0.4472, 0.4986, 0.4866, 0.4229, 0.4866, 0.4229, 0.4472, 0.4229, 0.4472, 0.4229, 0.4866, 0.4986, 0.4866, 0.4986, 0.4472, 0.1486, 0.4472, 0.1486, 0.4866, 0.2547, 0.4866, 0.2547, 0.4472, 0.1698, 0.4472, 0.1698, 0.4866, 0.2304, 0.4866, 0.2304, 0.4472, 0.4229, 0.2304, 0.4986, 0.2304, 0.4986, 0.1698, 0.4229, 0.1698, 0.4229, 0.2304, 0.4229, 0.1698, 0.4986, 0.1698, 0.4986, 0.2304, 0.4986, 0.4472, 0.4986, 0.4866, 0.4229, 0.4866, 0.4229, 0.4472, 0.1092, 0.4472, 0.1092, 0.4866, 0.04862, 0.4866, 0.04862, 0.4472, 0.4229, 0.4472, 0.4229, 0.4866, 0.4986, 0.4866, 0.4986, 0.4472, 0.04862, 0.4472, 0.04862, 0.4866, 0.1092, 0.4866, 0.1092, 0.4472, 0.4229, 0.1092, 0.4986, 0.1092, 0.4986, 0.04862, 0.4229, 0.04862, 0.4229, 0.1092, 0.4229, 0.04862, 0.4986, 0.04862, 0.4986, 0.1092, 0.4986, 0.4472, 0.4986, 0.4866, 0.4229, 0.4866, 0.4229, 0.4472, 0.4229, 0.4472, 0.4229, 0.4866, 0.4986, 0.4866, 0.4986, 0.4472, -0.07259, 0.4472, -0.07259, 0.4866, -0.01198, 0.4866, -0.01198, 0.4472, 0.4229, -0.01198, 0.4986, -0.01198, 0.4986, -0.07259, 0.4229, -0.07259, 0.5744, 0.4472, 0.5744, 0.4866, 0.7259, 0.4866, 0.7259, 0.4472, 0.4229, -0.01198, 0.4229, -0.07259, 0.4986, -0.07259, 0.4986, -0.01198, 0.6153, 0.4472, 0.6153, 0.4866, 0.5092, 0.4866, 0.5092, 0.4472, 0.5092, 0.4472, 0.5092, 0.4866, 0.6153, 0.4866, 0.6153, 0.4472, 0.7259, 0.4472, 0.7259, 0.4866, 0.5744, 0.4866, 0.5744, 0.4472, 0.5744, 0.6153, 0.7259, 0.6153, 0.7259, 0.5092, 0.5744, 0.5092, 0.5744, 0.4472, 0.5744, 0.4866, 0.7259, 0.4866, 0.7259, 0.4472, 0.7259, 0.5092, 0.7259, 0.6153, 0.5744, 0.6153, 0.5744, 0.5092, 0.2547, 0.4472, 0.2547, 0.4866, 0.1486, 0.4866, 0.1486, 0.4472, 0.7259, 0.2547, 0.7259, 0.1486, 0.5744, 0.1486, 0.5744, 0.2547, 0.7259, 0.4472, 0.7259, 0.4866, 0.5744, 0.4866, 0.5744, 0.4472, 0.4986, 0.4472, 0.4986, 0.4866, 0.4229, 0.4866, 0.4229, 0.4472, 0.7259, 0.1486, 0.7259, 0.2547, 0.5744, 0.2547, 0.5744, 0.1486, 0.4229, 0.4472, 0.4229, 0.4866, 0.4986, 0.4866, 0.4986, 0.4472, 0.7759, 0.4472, 0.7759, 0.4866, 0.8365, 0.4866, 0.8365, 0.4472, 0.4229, 0.7759, 0.4229, 0.8365, 0.4986, 0.8365, 0.5289, 0.7759])
me_shape_9_indexedfaceset_001.materials.append(mat_metal_pins)
me_shape_9_indexedfaceset_001.materials.append(mat_plastic_chip)
me_shape_9_indexedfaceset_001.materials.append(mat_white_markings)
me_shape_9_indexedfaceset_001.update()
me_shape_9_indexedfaceset_001.normals_split_custom_set([tuple(v) for v in zip(*[iter([0.0, 1.0, 0.0, 0.0, 1.0, 0.0, 0.0, 1.0, 0.0, 0.0, 1.0, 0.0, 0.0, -1.0, 0.0, 0.0, -1.0, 0.0, 0.0, -1.0, 0.0, 0.0, -1.0, 0.0, 0.0, -3.612e-08, 1.0, 0.0, -3.612e-08, 1.0, 0.0, -3.612e-08, 1.0, 0.0, -3.612e-08, 1.0, 1.0, 1.399e-08, 0.0, 1.0, 1.399e-08, 0.0, 1.0, 1.399e-08, 0.0, 1.0, 1.399e-08, 0.0, 1.0, 1.399e-08, 0.0, 1.0, 1.399e-08, 0.0, 1.0, 1.399e-08, 0.0, 1.0, 1.399e-08, 0.0, 1.0, 1.399e-08, 0.0, 1.0, 1.399e-08, 0.0, 1.0, 1.399e-08, 0.0, 1.0, 1.399e-08, 0.0, -1.0, 4.895e-09, 0.0, -1.0, 4.895e-09, 0.0, -1.0, 4.895e-09, 0.0, -1.0, 4.895e-09, 0.0, -1.0, 4.895e-09, 0.0, -1.0, 4.895e-09, 0.0, -1.0, 4.895e-09, 0.0, -1.0, 4.895e-09, 0.0, -1.0, 4.895e-09, 0.0, -1.0, 4.895e-09, 0.0, -1.0, 4.895e-09, 0.0, -1.0, 4.895e-09, 0.0, -1.0, 4.895e-09, 0.0, -1.0, 4.895e-09, 0.0, -1.0, 4.895e-09, 0.0, -1.0, 4.895e-09, 0.0, -1.0, 4.895e-09, 0.0, -1.0, 4.895e-09, 0.0, -1.0, 4.895e-09, 0.0, -1.0, 4.895e-09, 0.0, -1.0, 4.895e-09, 0.0, -1.0, 4.895e-09, 0.0, -1.0, 4.895e-09, 0.0, -1.0, 4.895e-09, 0.0, -1.0, 4.895e-09, 0.0, -1.0, 4.895e-09, 0.0, -1.0, 4.895e-09, 0.0, -1.0, 4.895e-09, 0.0, -1.0, 4.895e-09, 0.0, -1.0, 4.895e-09, 0.0, -1.0, 4.895e-09, 0.0, -1.0, 4.895e-09, 0.0, -1.0, 4.895e-09, 0.0, -1.0, 4.895e-09, 0.0, -1.0, 4.895e-09, 0.0, -1.0, 4.895e-09, 0.0, 9.185e-10, 4.269e-08, -1.0, 9.185e-10, 4.269e-08, -1.0, 9.185e-10, 4.269e-08, -1.0, 9.185e-10, 4.269e-08, -1.0, 9.185e-10, 4.269e-08, -1.0, 9.185e-10, 4.269e-08, -1.0, 9.185e-10, 4.269e-08, -1.0, 9.185e-10, 4.269e-08, -1.0, 9.185e-10, 4.269e-08, -1.0, 9.185e-10, 4.269e-08, -1.0, 9.185e-10, 4.269e-08, -1.0, 9.185e-10, 4.269e-08, -1.0, 9.185e-10, 4.269e-08, -1.0, 9.185e-10, 4.269e-08, -1.0, 9.185e-10, 4.269e-08, -1.0, 9.185e-10, 4.269e-08, -1.0, 9.185e-10, 4.269e-08, -1.0, 9.185e-10, 4.269e-08, -1.0, 9.185e-10, 4.269e-08, -1.0, 9.185e-10, 4.269e-08, -1.0, 9.185e-10, 4.269e-08, -1.0, 9.185e-10, 4.269e-08, -1.0, 9.185e-10, 4.269e-08, -1.0, 9.185e-10, 4.269e-08, -1.0, 9.185e-10, 4.269e-08, -1.0, 9.185e-10, 4.269e-08, -1.0, 9.185e-10, 4.269e-08, -1.0, 9.185e-10, 4.269e-08, -1.0, 9.185e-10, 4.269e-08, -1.0, 9.185e-10, 4.269e-08, -1.0, 9.185e-10, 4.269e-08, -1.0, 9.185e-10, 4.269e-08, -1.0, 9.185e-10, 4.269e-08, -1.0, 9.185e-10, 4.269e-08, -1.0, 9.185e-10, 4.269e-08, -1.0, 9.185e-10, 4.269e-08, -1.0, 9.185e-10, 4.269e-08, -1.0, 9.185e-10, 4.269e-08, -1.0, 9.185e-10, 4.269e-08, -1.0, 9.185e-10, 4.269e-08, -1.0, 9.185e-10, 4.269e-08, -1.0, 9.185e-10, 4.269e-08, -1.0, 9.185e-10, 4.269e-08, -1.0, 9.185e-10, 4.269e-08, -1.0, 9.185e-10, 4.269e-08, -1.0, 0.0, 1.0, 0.0, 0.0, 1.0, 0.0, 0.0, 1.0, 0.0, 0.0, 1.0, 0.0, -0.7071, -0.7071, 0.0, -0.7071, -0.7071, 0.0, -0.7071, -0.7071, 0.0, -0.7071, -0.7071, 0.0, -1.0, 0.0, 0.0, -1.0, 0.0, 0.0, -1.0, 0.0, 0.0, -1.0, 0.0, 0.0, 0.0, -1.0, 0.0, 0.0, -1.0, 0.0, 0.0, -1.0, 0.0, 0.0, -1.0, 0.0, -1.0, 1.164e-07, 0.0, -1.0, 1.164e-07, 0.0, -1.0, 1.164e-07, 0.0, -1.0, 1.164e-07, 0.0, 0.0, 0.0, -1.0, 0.0, 0.0, -1.0, 0.0, 0.0, -1.0, 0.0, 0.0, -1.0, 0.0, 0.0, -1.0, 0.0, 0.0, -1.0, 0.0, 0.0, -1.0, -1.0, 1.164e-07, 0.0, -1.0, 1.164e-07, 0.0, -1.0, 1.164e-07, 0.0, -1.0, 1.164e-07, 0.0, 0.0, 1.0, 0.0, 0.0, 1.0, 0.0, 0.0, 1.0, 0.0, 0.0, 1.0, 0.0, 0.0, 0.0, -1.0, 0.0, 0.0, -1.0, 0.0, 0.0, -1.0, 0.0, 0.0, -1.0, 0.0, 1.0, 0.0, 0.0, 1.0, 0.0, 0.0, 1.0, 0.0, 0.0, 1.0, 0.0, -1.0, 0.0, 0.0, -1.0, 0.0, 0.0, -1.0, 0.0, 0.0, -1.0, 0.0, 0.0, 0.0, -1.0, 0.0, 0.0, -1.0, 0.0, 0.0, -1.0, 0.0, 0.0, -1.0, 0.0, 0.0, 7.451e-08, -1.0, 0.0, 7.451e-08, -1.0, 0.0, 7.451e-08, -1.0, 0.0, 7.451e-08, -1.0, 0.0, 1.0, 9.313e-08, 0.0, 1.0, 9.313e-08, 0.0, 1.0, 9.313e-08, 0.0, 1.0, 9.313e-08, -1.0, -1.164e-07, 0.0, -1.0, -1.164e-07, 0.0, -1.0, -1.164e-07, 0.0, -1.0, -1.164e-07, 0.0, 0.0, -1.0, 0.0, 0.0, -1.0, 0.0, 0.0, -1.0, 0.0, 0.0, -1.0, 0.0, 0.0, 7.451e-08, -1.0, 0.0, 7.451e-08, -1.0, 0.0, 7.451e-08, -1.0, 0.0, 7.451e-08, -1.0, -1.0, 0.0, 0.0, -1.0, 0.0, 0.0, -1.0, 0.0, 0.0, -1.0, 0.0, 0.0, -1.0, 0.0, 0.0, -1.0, 0.0, 0.0, -1.0, 0.0, 0.0, -1.0, 0.0, 0.0, 0.0, -1.0, -9.313e-08, 0.0, -1.0, -9.313e-08, 0.0, -1.0, -9.313e-08, 0.0, -1.0, -9.313e-08, 0.0, 7.451e-08, -1.0, 0.0, 7.451e-08, -1.0, 0.0, 7.451e-08, -1.0, 0.0, 7.451e-08, -1.0, 0.0, 1.0, 0.0, 0.0, 1.0, 0.0, 0.0, 1.0, 0.0, 0.0, 1.0, 0.0, 0.0, -1.0, 0.0, 0.0, -1.0, 0.0, 0.0, -1.0, 0.0, 0.0, -1.0, 0.0, 1.0, 0.0, 0.0, 1.0, 0.0, 0.0, 1.0, 0.0, 0.0, 1.0, 0.0, 0.0, 0.0, 7.451e-08, -1.0, 0.0, 7.451e-08, -1.0, 0.0, 7.451e-08, -1.0, 0.0, 7.451e-08, -1.0, 0.0, 1.0, 0.0, 0.0, 1.0, 0.0, 0.0, 1.0, 0.0, 0.0, 1.0, 0.0, -1.0, 1.164e-07, 0.0, -1.0, 1.164e-07, 0.0, -1.0, 1.164e-07, 0.0, -1.0, 1.164e-07, 0.0, 0.0, -1.0, 0.0, 0.0, -1.0, 0.0, 0.0, -1.0, 0.0, 0.0, -1.0, 0.0, 0.0, 0.0, -1.0, 0.0, 0.0, -1.0, 0.0, 0.0, -1.0, 0.0, 0.0, -1.0, 0.0, 1.0, 0.0, 0.0, 1.0, 0.0, 0.0, 1.0, 0.0, 0.0, 1.0, 0.0, 0.0, -1.0, 0.0, 0.0, -1.0, 0.0, 0.0, -1.0, 0.0, 0.0, -1.0, 0.0, 0.0, -1.0, 0.0, 0.0, -1.0, 0.0, 0.0, -1.0, 0.0, 0.0, -1.0, 0.0, 0.0, 0.0, -1.0, 0.0, 0.0, -1.0, 0.0, 0.0, -1.0, 0.0, 0.0, -1.0, 1.0, 0.0, 0.0, 1.0, 0.0, 0.0, 1.0, 0.0, 0.0, 1.0, 0.0, 0.0, 0.0, 1.0, 0.0, 0.0, 1.0, 0.0, 0.0, 1.0, 0.0, 0.0, 1.0, 0.0, 0.0, -1.0, 0.0, 0.0, -1.0, 0.0, 0.0, -1.0, 0.0, 0.0, -1.0, 0.0, 0.0, 4.257e-08, -1.0, 0.0, 4.257e-08, -1.0, 0.0, 4.257e-08, -1.0, 0.0, 4.257e-08, -1.0, 0.0, 1.0, 0.0, 0.0, 1.0, 0.0, 0.0, 1.0, 0.0, 0.0, 1.0, 0.0, 0.0, 1.0, 0.0, 0.0, 1.0, 0.0, 0.0, 1.0, 0.0, 0.0, 1.0, 0.0, 0.0, 4.257e-08, -1.0, 0.0, 4.257e-08, -1.0, 0.0, 4.257e-08, -1.0, 0.0, 4.257e-08, -1.0, 0.0, -1.0, 0.0, 0.0, -1.0, 0.0, 0.0, -1.0, 0.0, 0.0, -1.0, 0.0, -1.193e-07, 0.0, 1.0, -1.193e-07, 0.0, 1.0, -1.193e-07, 0.0, 1.0, -1.193e-07, 0.0, 1.0, -1.193e-07, 0.0, 1.0, -1.193e-07, 0.0, 1.0, -1.193e-07, 0.0, 1.0, -1.193e-07, 0.0, 1.0, -1.193e-07, 0.0, 1.0, -1.193e-07, 0.0, 1.0, -1.193e-07, 0.0, 1.0, -1.193e-07, 0.0, 1.0, -1.193e-07, 0.0, 1.0, -1.193e-07, 0.0, 1.0, -1.193e-07, 0.0, 1.0, -1.193e-07, 0.0, 1.0, -1.193e-07, 0.0, 1.0, -1.193e-07, 0.0, 1.0, -1.193e-07, 0.0, 1.0, -1.193e-07, 0.0, 1.0, -1.193e-07, 0.0, 1.0, -1.193e-07, 0.0, 1.0, -1.193e-07, 0.0, 1.0, -1.193e-07, 0.0, 1.0, -1.193e-07, 0.0, 1.0, -1.193e-07, 0.0, 1.0, -1.193e-07, 0.0, 1.0, -1.193e-07, 0.0, 1.0, -1.193e-07, 0.0, 1.0, -1.193e-07, 0.0, 1.0, -1.193e-07, 0.0, 1.0, -1.193e-07, 0.0, 1.0, -0.1951, 0.9808, 0.0, -0.1951, 0.9808, 0.0, -9.532e-08, 1.0, 0.0, -9.532e-08, 1.0, 0.0, -0.3827, 0.9239, 0.0, -0.3827, 0.9239, 0.0, -0.1951, 0.9808, 0.0, -0.1951, 0.9808, 0.0, 2.984e-08, 0.0, -1.0, 2.984e-08, 0.0, -1.0, 2.984e-08, 0.0, -1.0, 2.984e-08, 0.0, -1.0, 2.984e-08, 0.0, -1.0, 2.984e-08, 0.0, -1.0, 2.984e-08, 0.0, -1.0, 2.984e-08, 0.0, -1.0, 2.984e-08, 0.0, -1.0, 2.984e-08, 0.0, -1.0, 2.984e-08, 0.0, -1.0, 2.984e-08, 0.0, -1.0, 2.984e-08, 0.0, -1.0, 2.984e-08, 0.0, -1.0, 2.984e-08, 0.0, -1.0, 2.984e-08, 0.0, -1.0, 2.984e-08, 0.0, -1.0, 2.984e-08, 0.0, -1.0, 2.984e-08, 0.0, -1.0, 2.984e-08, 0.0, -1.0, 2.984e-08, 0.0, -1.0, 2.984e-08, 0.0, -1.0, 2.984e-08, 0.0, -1.0, 2.984e-08, 0.0, -1.0, 2.984e-08, 0.0, -1.0, 2.984e-08, 0.0, -1.0, 2.984e-08, 0.0, -1.0, 2.984e-08, 0.0, -1.0, 2.984e-08, 0.0, -1.0, 2.984e-08, 0.0, -1.0, 2.984e-08, 0.0, -1.0, 2.984e-08, 0.0, -1.0, -0.5556, 0.8315, 0.0, -0.5556, 0.8315, 0.0, -0.3827, 0.9239, 0.0, -0.3827, 0.9239, 0.0, -0.7071, 0.7071, 0.0, -0.7071, 0.7071, 0.0, -0.5556, 0.8315, 0.0, -0.5556, 0.8315, 0.0, -0.8315, 0.5556, 0.0, -0.8315, 0.5556, 0.0, -0.7071, 0.7071, 0.0, -0.7071, 0.7071, 0.0, -0.9239, 0.3827, 0.0, -0.9239, 0.3827, 0.0, -0.8315, 0.5556, 0.0, -0.8315, 0.5556, 0.0, -0.9808, 0.1951, 0.0, -0.9808, 0.1951, 0.0, -0.9239, 0.3827, 0.0, -0.9239, 0.3827, 0.0, -1.0, -2.955e-07, 0.0, -1.0, -2.955e-07, 0.0, -0.9808, 0.1951, 0.0, -0.9808, 0.1951, 0.0, -0.9808, -0.1951, 0.0, -0.9808, -0.1951, 0.0, -1.0, -2.955e-07, 0.0, -1.0, -2.955e-07, 0.0, -0.9239, -0.3827, 0.0, -0.9239, -0.3827, 0.0, -0.9808, -0.1951, 0.0, -0.9808, -0.1951, 0.0, -0.8315, -0.5556, 0.0, -0.8315, -0.5556, 0.0, -0.9239, -0.3827, 0.0, -0.9239, -0.3827, 0.0, -0.7071, -0.7071, 0.0, -0.7071, -0.7071, 0.0, -0.8315, -0.5556, 0.0, -0.8315, -0.5556, 0.0, -0.5556, -0.8315, 0.0, -0.5556, -0.8315, 0.0, -0.7071, -0.7071, 0.0, -0.7071, -0.7071, 0.0, -0.3827, -0.9239, 0.0, -0.3827, -0.9239, 0.0, -0.5556, -0.8315, 0.0, -0.5556, -0.8315, 0.0, -0.1951, -0.9808, 0.0, -0.1951, -0.9808, 0.0, -0.3827, -0.9239, 0.0, -0.3827, -0.9239, 0.0, -9.532e-08, -1.0, 0.0, -9.532e-08, -1.0, 0.0, -0.1951, -0.9808, 0.0, -0.1951, -0.9808, 0.0, 0.1951, -0.9808, 0.0, 0.1951, -0.9808, 0.0, -9.532e-08, -1.0, 0.0, -9.532e-08, -1.0, 0.0, 0.3827, -0.9239, 0.0, 0.3827, -0.9239, 0.0, 0.1951, -0.9808, 0.0, 0.1951, -0.9808, 0.0, 0.5556, -0.8315, 0.0, 0.5556, -0.8315, 0.0, 0.3827, -0.9239, 0.0, 0.3827, -0.9239, 0.0, 0.7071, -0.7071, 0.0, 0.7071, -0.7071, 0.0, 0.5556, -0.8315, 0.0, 0.5556, -0.8315, 0.0, 0.8315, -0.5556, 0.0, 0.8315, -0.5556, 0.0, 0.7071, -0.7071, 0.0, 0.7071, -0.7071, 0.0, 0.9239, -0.3827, 0.0, 0.9239, -0.3827, 0.0, 0.8315, -0.5556, 0.0, 0.8315, -0.5556, 0.0, 0.9808, -0.1951, 0.0, 0.9808, -0.1951, 0.0, 0.9239, -0.3827, 0.0, 0.9239, -0.3827, 0.0, 1.0, -2.955e-07, 0.0, 1.0, -2.955e-07, 0.0, 0.9808, -0.1951, 0.0, 0.9808, -0.1951, 0.0, 0.9808, 0.1951, 0.0, 0.9808, 0.1951, 0.0, 1.0, -2.955e-07, 0.0, 1.0, -2.955e-07, 0.0, 0.9239, 0.3827, -1.193e-07, 0.9239, 0.3827, -1.193e-07, 0.9808, 0.1951, 0.0, 0.9808, 0.1951, 0.0, 0.8315, 0.5556, -1.193e-07, 0.8315, 0.5556, -1.193e-07, 0.9239, 0.3827, -1.193e-07, 0.9239, 0.3827, -1.193e-07, 0.7071, 0.7071, 0.0, 0.7071, 0.7071, 0.0, 0.8315, 0.5556, -1.193e-07, 0.8315, 0.5556, -1.193e-07, 0.5556, 0.8315, 0.0, 0.5556, 0.8315, 0.0, 0.7071, 0.7071, 0.0, 0.7071, 0.7071, 0.0, 0.3827, 0.9239, 0.0, 0.3827, 0.9239, 0.0, 0.5556, 0.8315, 0.0, 0.5556, 0.8315, 0.0, 0.1951, 0.9808, 0.0, 0.1951, 0.9808, 0.0, 0.3827, 0.9239, 0.0, 0.3827, 0.9239, 0.0, -9.532e-08, 1.0, 0.0, -9.532e-08, 1.0, 0.0, 0.1951, 0.9808, 0.0, 0.1951, 0.9808, 0.0, 0.0, -1.0, 0.0, 0.0, -1.0, 0.0, 0.0, -1.0, 0.0, 0.0, -1.0, 0.0, 0.7071, 0.7071, 0.0, 0.7071, 0.7071, 0.0, 0.7071, 0.7071, 0.0, 0.7071, 0.7071, 0.0, 1.0, 0.0, 0.0, 1.0, 0.0, 0.0, 1.0, 0.0, 0.0, 1.0, 0.0, 0.0, 0.0, 1.0, 0.0, 0.0, 1.0, 0.0, 0.0, 1.0, 0.0, 0.0, 1.0, 0.0, 1.0, 1.433e-07, 0.0, 1.0, 1.433e-07, 0.0, 1.0, 1.433e-07, 0.0, 1.0, 1.433e-07, 0.0, -1.0, -2.866e-07, 0.0, -1.0, -2.866e-07, 0.0, -1.0, -2.866e-07, 0.0, -1.0, -2.866e-07, 0.0, 5.498e-08, 0.0, 1.0, 2.543e-08, 0.0, 1.0, 0.0, 0.0, 1.0, 0.0, 0.0, 1.0, 0.0, 4.371e-08, -1.0, 0.0, 4.371e-08, -1.0, 0.0, 4.371e-08, -1.0, 5.498e-08, 0.0, 1.0, 1.863e-07, 0.0, 1.0, 2.543e-08, 0.0, 1.0, 1.0, 1.433e-07, 0.0, 1.0, 1.433e-07, 0.0, 1.0, 1.433e-07, 0.0, 1.0, 1.433e-07, 0.0, 0.0, 4.371e-08, -1.0, 0.0, 4.371e-08, -1.0, 0.0, 4.371e-08, -1.0, 0.0, 4.371e-08, -1.0, 0.0, -1.0, 0.0, 0.0, -1.0, 0.0, 0.0, -1.0, 0.0, 0.0, -1.0, 0.0, 0.0, 0.0, 1.0, 0.0, 0.0, 1.0, 0.0, 0.0, 1.0, 0.0, 0.0, 1.0, 0.0, -1.0, 0.0, 0.0, -1.0, 0.0, 0.0, -1.0, 0.0, 0.0, -1.0, 0.0, 1.0, 0.0, 0.0, 1.0, 0.0, 0.0, 1.0, 0.0, 0.0, 1.0, 0.0, 0.0, 0.0, 1.0, 0.0, 0.0, 1.0, 0.0, 0.0, 1.0, 0.0, 0.0, 1.0, 0.0, -1.0, 0.0, 0.0, -1.0, 0.0, 0.0, -1.0, 0.0, 0.0, -1.0, 0.0, 0.0, 0.0, 4.371e-08, -1.0, 0.0, 4.371e-08, -1.0, 0.0, 4.371e-08, -1.0, 0.0, 4.371e-08, -1.0, 0.0, -7.451e-08, 1.0, 0.0, -7.451e-08, 1.0, 0.0, -7.451e-08, 1.0, 0.0, -7.451e-08, 1.0, 0.0, -1.0, -5.731e-08, 0.0, -1.0, -5.731e-08, 0.0, -1.0, -5.731e-08, 0.0, -1.0, -5.731e-08, 1.0, 0.0, 0.0, 1.0, 0.0, 0.0, 1.0, 0.0, 0.0, 1.0, 0.0, 0.0, 0.0, 1.0, 0.0, 0.0, 1.0, 0.0, 0.0, 1.0, 0.0, 0.0, 1.0, 0.0, -1.0, 0.0, 0.0, -1.0, 0.0, 0.0, -1.0, 0.0, 0.0, -1.0, 0.0, 0.0, 0.0, 4.371e-08, -1.0, 0.0, 4.371e-08, -1.0, 0.0, 4.371e-08, -1.0, 0.0, 4.371e-08, -1.0, 0.0, -7.451e-08, 1.0, 0.0, -7.451e-08, 1.0, 0.0, -7.451e-08, 1.0, 0.0, -7.451e-08, 1.0, 1.0, 0.0, 0.0, 1.0, 0.0, 0.0, 1.0, 0.0, 0.0, 1.0, 0.0, 0.0, 1.0, 0.0, 0.0, 1.0, 0.0, 0.0, 1.0, 0.0, 0.0, 1.0, 0.0, 0.0, 0.0, 1.0, 5.731e-08, 0.0, 1.0, 5.731e-08, 0.0, 1.0, 5.731e-08, 0.0, 1.0, 5.731e-08, -1.0, 0.0, 0.0, -1.0, 0.0, 0.0, -1.0, 0.0, 0.0, -1.0, 0.0, 0.0, 0.0, 4.371e-08, -1.0, 0.0, 4.371e-08, -1.0, 0.0, 4.371e-08, -1.0, 0.0, 4.371e-08, -1.0, 0.0, -7.451e-08, 1.0, 0.0, -7.451e-08, 1.0, 0.0, -7.451e-08, 1.0, 0.0, -7.451e-08, 1.0, 0.0, -1.0, 0.0, 0.0, -1.0, 0.0, 0.0, -1.0, 0.0, 0.0, -1.0, 0.0, 0.0, 1.0, 0.0, 0.0, 1.0, 0.0, 0.0, 1.0, 0.0, 0.0, 1.0, 0.0, -1.0, 0.0, 0.0, -1.0, 0.0, 0.0, -1.0, 0.0, 0.0, -1.0, 0.0, 0.0, -1.0, 0.0, 0.0, -1.0, 0.0, 0.0, -1.0, 0.0, 0.0, -1.0, 0.0, 0.0, 0.0, 4.371e-08, -1.0, 0.0, 4.371e-08, -1.0, 0.0, 4.371e-08, -1.0, 0.0, 4.371e-08, -1.0, 0.0, -7.451e-08, 1.0, 0.0, -7.451e-08, 1.0, 0.0, -7.451e-08, 1.0, 0.0, -7.451e-08, 1.0, 0.0, -1.0, 0.0, 0.0, -1.0, 0.0, 0.0, -1.0, 0.0, 0.0, -1.0, 0.0, 1.0, 1.433e-07, 0.0, 1.0, 1.433e-07, 0.0, 1.0, 1.433e-07, 0.0, 1.0, 1.433e-07, 0.0, 0.0, 1.0, 0.0, 0.0, 1.0, 0.0, 0.0, 1.0, 0.0, 0.0, 1.0, 0.0, -1.0, -2.866e-07, 0.0, -1.0, -2.866e-07, 0.0, -1.0, -2.866e-07, 0.0, -1.0, -2.866e-07, 0.0, 0.0, 4.371e-08, -1.0, 0.0, 4.371e-08, -1.0, 0.0, 4.371e-08, -1.0, 0.0, 4.371e-08, -1.0, 0.0, 0.0, 1.0, 0.0, 0.0, 1.0, 0.0, 0.0, 1.0, 0.0, 0.0, 1.0, 0.0, -1.0, 0.0, 0.0, -1.0, 0.0, 0.0, -1.0, 0.0, 0.0, -1.0, 0.0, 0.0, 1.0, 0.0, 0.0, 1.0, 0.0, 0.0, 1.0, 0.0, 0.0, 1.0, 0.0, -1.0, -2.866e-07, 0.0, -1.0, -2.866e-07, 0.0, -1.0, -2.866e-07, 0.0, -1.0, -2.866e-07, 0.0, 0.0, 4.371e-08, -1.0, 0.0, 4.371e-08, -1.0, 0.0, 4.371e-08, -1.0, 0.0, 4.371e-08, -1.0, 0.0, 1.0, 0.0, 0.0, 1.0, 0.0, 0.0, 1.0, 0.0, 0.0, 1.0, 0.0, 0.0, 0.0, 1.0, 0.0, 0.0, 1.0, 0.0, 0.0, 1.0, 0.0, 0.0, 1.0, 1.0, 0.0, 0.0, 1.0, 0.0, 0.0, 1.0, 0.0, 0.0, 1.0, 0.0, 0.0, -1.0, 0.0, 0.0, -1.0, 0.0, 0.0, -1.0, 0.0, 0.0, -1.0, 0.0, 0.0, 0.0, -1.0, 0.0, 0.0, -1.0, 0.0, 0.0, -1.0, 0.0, 0.0, -1.0, 0.0, 0.0, 4.371e-08, -1.0, 0.0, 4.371e-08, -1.0, 0.0, 4.371e-08, -1.0, 0.0, 4.371e-08, -1.0, 0.0, 1.0, 0.0, 0.0, 1.0, 0.0, 0.0, 1.0, 0.0, 0.0, 1.0, 0.0, 0.0, -4.257e-08, 1.0, 0.0, -4.257e-08, 1.0, 0.0, -4.257e-08, 1.0, 0.0, -4.257e-08, 1.0, 1.0, 0.0, 0.0, 1.0, 0.0, 0.0, 1.0, 0.0, 0.0, 1.0, 0.0, 0.0, 0.0, 4.371e-08, -1.0, 0.0, 4.371e-08, -1.0, 0.0, 4.371e-08, -1.0, 0.0, 4.371e-08, -1.0, 0.0, -1.0, 0.0, 0.0, -1.0, 0.0, 0.0, -1.0, 0.0, 0.0, -1.0, 0.0, 0.0, -1.0, 0.0, 0.0, -1.0, 0.0, 0.0, -1.0, 0.0, 0.0, -1.0, 0.0, 0.0, -4.257e-08, 1.0, 0.0, -4.257e-08, 1.0, 0.0, -4.257e-08, 1.0, 0.0, -4.257e-08, 1.0, 0.0, 1.0, 0.0, 0.0, 1.0, 0.0, 0.0, 1.0, 0.0, 0.0, 1.0, 0.0, -1.0, -2.866e-07, 0.0, -1.0, -2.866e-07, 0.0, -1.0, -2.866e-07, 0.0, -1.0, -2.866e-07, 0.0, 0.0, 4.371e-08, -1.0, 0.0, 4.371e-08, -1.0, 0.0, 4.371e-08, -1.0, 0.0, 4.371e-08, -1.0])] * 3)])

# ---- objects
ob_shape_9_indexedfaceset = bpy.data.objects.new('SHAPE_9_IndexedFaceSet', me_shape_9_indexedfaceset_001)

# ---- transforms, parenting, visibility, modifiers, constraints
ob_shape_9_indexedfaceset.location = (0.0, 0.0, 0.0)
_m = ob_shape_9_indexedfaceset.modifiers.new('Bevel', 'BEVEL')
_m.width = 0.002
_m.width_pct = 0.002
_m.segments = 5

# ---- collection membership
col_collection.objects.link(ob_shape_9_indexedfaceset)

# ---- scene / render settings (as saved in the file)
scene.frame_start = 1; scene.frame_end = 250; scene.frame_set(1)
scene.render.engine = 'BLENDER_EEVEE_NEXT'
scene.cycles.sampling_pattern = 'TABULATED_SOBOL'
scene.cycles.use_light_tree = False
scene.view_settings.view_transform = 'Filmic'
bpy.context.view_layer.update()

# ---- added for rendering (the .blend has no active camera and no usable light): camera, sun
cam_auto = bpy.data.cameras.new('AutoCamera')
cam_auto.lens = 50.0
cam_auto.sensor_width = 36.0
cam_auto.clip_end = 1000.0
ob_auto_camera = bpy.data.objects.new('AutoCamera', cam_auto)
scene.collection.objects.link(ob_auto_camera)
ob_auto_camera.location = (3.23441, -3.88219, 2.86263)
ob_auto_camera.rotation_euler = (1.09748, -7.21219e-08, 0.694738)
scene.camera = ob_auto_camera
light_auto_sun = bpy.data.lights.new('AutoSun', 'SUN')
light_auto_sun.energy = 3.0
light_auto_sun.angle = 0.0523599
ob_auto_sun = bpy.data.objects.new('AutoSun', light_auto_sun)
scene.collection.objects.link(ob_auto_sun)
ob_auto_sun.rotation_euler = (0.872665, 0.174533, 0.523599)
bpy.context.view_layer.update()
